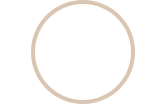

The diagram above was exported from draw.io. Its source (the exported page's mxGraphModel, read from the mxfile embedded in the PNG):
<mxGraphModel dx="891" dy="640" grid="1" gridSize="10" guides="1" tooltips="1" connect="1" arrows="1" fold="1" page="1" pageScale="1" pageWidth="827" pageHeight="1169" math="0" shadow="0">
  <root>
    <mxCell id="0" />
    <mxCell id="1" parent="0" />
    <mxCell id="icon_circle" parent="1" style="ellipse;whiteSpace=wrap;html=1;fillColor=none;strokeColor=#D9C5B2;strokeWidth=4;" value="" vertex="1">
      <mxGeometry height="100" width="100" x="170" y="40" as="geometry" />
    </mxCell>
    <mxCell id="icon_line" parent="1" style="shape=flexArrow;endArrow=block;startArrow=block;html=1;rounded=1;curved=1;fillColor=#D9C5B2;strokeColor=none;width=4;endSize=0;startSize=0;" value="" vertex="1">
      <mxGeometry height="10" width="140" x="150" y="95" as="geometry" />
    </mxCell>
  </root>
</mxGraphModel>